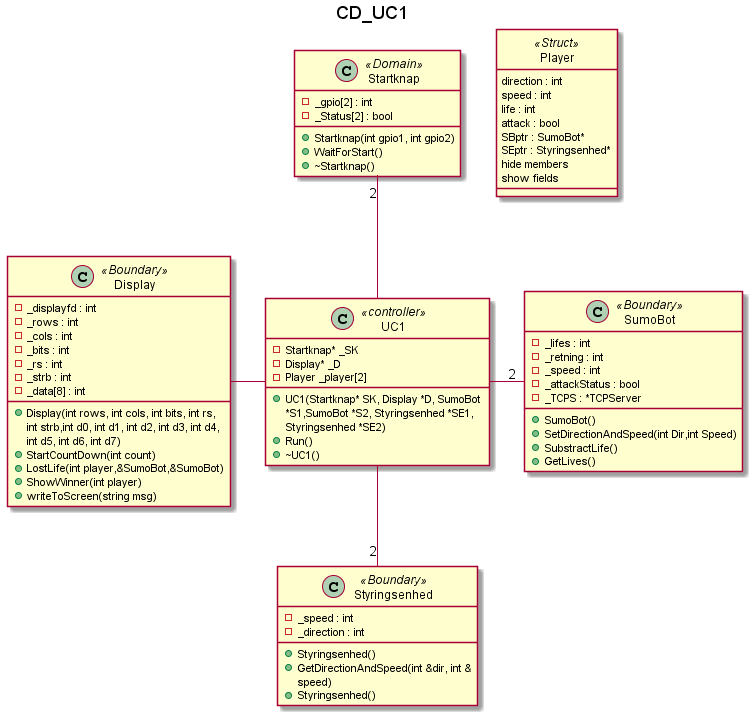

The diagram above was rendered by PlantUML. Its source (embedded in the PNG):
@startuml
title CD_UC1

skinparam wrapWidth 200

class UC1 <<controller>>{
    +UC1(Startknap* SK, Display *D, SumoBot *S1,SumoBot *S2, Styringsenhed *SE1, Styringsenhed *SE2)
    +Run()
    +~UC1()
    -Startknap* _SK
    -Display* _D
    -Player _player[2]
}

class Startknap <<Domain>>{
-_gpio[2] : int
-_Status[2] : bool
+Startknap(int gpio1, int gpio2)
+WaitForStart()
+~Startknap()

}

class Display<<Boundary>>{
    +Display(int rows, int cols, int bits, int rs, int strb,int d0, int d1, int d2, int d3, int d4, int d5, int d6, int d7)
    +StartCountDown(int count)
    +LostLife(int player,&SumoBot,&SumoBot)
    +ShowWinner(int player)
    +writeToScreen(string msg)
    - _displayfd : int
	- _rows : int
	- _cols : int
	- _bits : int
	- _rs : int
	- _strb : int
	- _data[8] : int
}

class SumoBot <<Boundary>>{
    - _lifes : int
    -_retning : int
    -_speed : int
    -_attackStatus : bool
    +SumoBot()
    +SetDirectionAndSpeed(int Dir,int Speed)
    +SubstractLife()
    +GetLives()
    - _TCPS : *TCPServer
}
class Styringsenhed <<Boundary>>{
   - _speed : int
    -_direction : int
    +Styringsenhed()
    +GetDirectionAndSpeed(int &dir, int &speed)
    +Styringsenhed()
}

class Player <<Struct>> {
direction : int
speed : int
life : int
attack : bool 
SBptr : SumoBot*
SEptr : Styringsenhed*
hide members
show fields
}
hide <<Struct>> circle

Startknap"2" -- UC1
UC1 -- "2"Styringsenhed
UC1 - "2"SumoBot
Display - UC1

@enduml